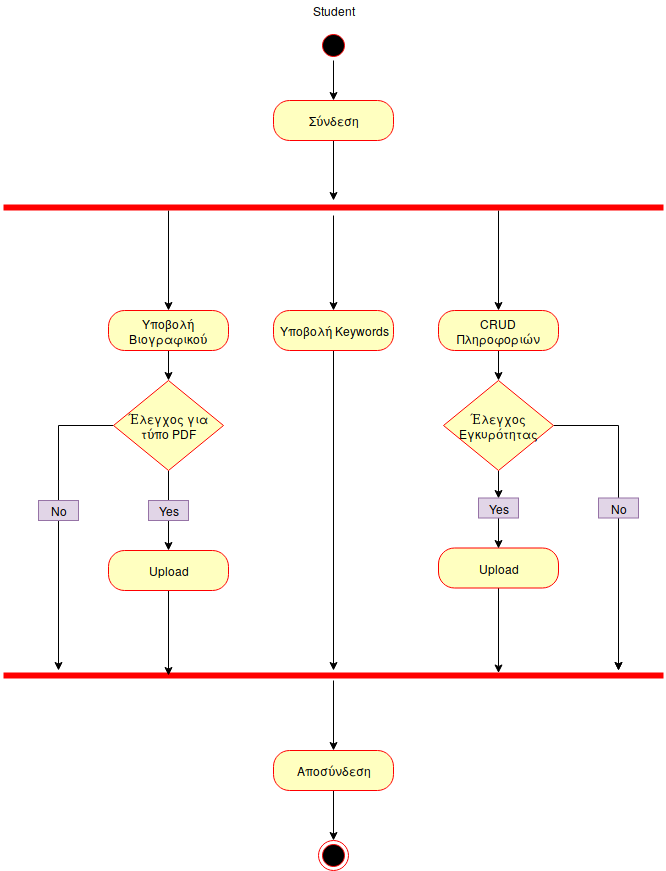

The diagram above was exported from draw.io. Its source (the exported page's mxGraphModel, read from the mxfile embedded in the PNG):
<mxGraphModel dx="1394" dy="721" grid="1" gridSize="10" guides="1" tooltips="1" connect="1" arrows="1" fold="1" page="1" pageScale="1" pageWidth="850" pageHeight="1100" background="#ffffff" math="0" shadow="0">
  <root>
    <mxCell id="0" />
    <mxCell id="1" parent="0" />
    <mxCell id="CAgzcghqXtFLMdjzqqvU-33" value="&lt;div&gt;Student&lt;/div&gt;" style="text;html=1;strokeColor=none;fillColor=none;align=center;verticalAlign=middle;whiteSpace=wrap;rounded=0;" parent="1" vertex="1">
      <mxGeometry x="415" y="10" width="40" height="20" as="geometry" />
    </mxCell>
    <mxCell id="bN1P27ThvUjip4TuGqB3-2" value="" style="edgeStyle=orthogonalEdgeStyle;rounded=0;orthogonalLoop=1;jettySize=auto;html=1;" edge="1" parent="1" source="CAgzcghqXtFLMdjzqqvU-35" target="bN1P27ThvUjip4TuGqB3-1">
      <mxGeometry relative="1" as="geometry" />
    </mxCell>
    <mxCell id="CAgzcghqXtFLMdjzqqvU-35" value="" style="ellipse;html=1;shape=startState;fillColor=#000000;strokeColor=#ff0000;" parent="1" vertex="1">
      <mxGeometry x="420" y="40" width="30" height="30" as="geometry" />
    </mxCell>
    <mxCell id="CAgzcghqXtFLMdjzqqvU-64" style="edgeStyle=orthogonalEdgeStyle;rounded=0;orthogonalLoop=1;jettySize=auto;html=1;exitX=0.25;exitY=0.5;exitDx=0;exitDy=0;exitPerimeter=0;entryX=0.5;entryY=0;entryDx=0;entryDy=0;" parent="1" target="CAgzcghqXtFLMdjzqqvU-60" edge="1">
      <mxGeometry relative="1" as="geometry">
        <mxPoint x="270" y="220" as="sourcePoint" />
      </mxGeometry>
    </mxCell>
    <mxCell id="CAgzcghqXtFLMdjzqqvU-65" style="edgeStyle=orthogonalEdgeStyle;rounded=0;orthogonalLoop=1;jettySize=auto;html=1;entryX=0.5;entryY=0;entryDx=0;entryDy=0;" parent="1" target="CAgzcghqXtFLMdjzqqvU-62" edge="1">
      <mxGeometry relative="1" as="geometry">
        <mxPoint x="435" y="225" as="sourcePoint" />
      </mxGeometry>
    </mxCell>
    <mxCell id="CAgzcghqXtFLMdjzqqvU-66" style="edgeStyle=orthogonalEdgeStyle;rounded=0;orthogonalLoop=1;jettySize=auto;html=1;exitX=0.75;exitY=0.5;exitDx=0;exitDy=0;exitPerimeter=0;entryX=0.5;entryY=0;entryDx=0;entryDy=0;" parent="1" target="CAgzcghqXtFLMdjzqqvU-63" edge="1">
      <mxGeometry relative="1" as="geometry">
        <mxPoint x="600" y="220" as="sourcePoint" />
      </mxGeometry>
    </mxCell>
    <mxCell id="CAgzcghqXtFLMdjzqqvU-47" value="" style="shape=line;html=1;strokeWidth=6;strokeColor=#ff0000;" parent="1" vertex="1">
      <mxGeometry x="105" y="212" width="660" height="10" as="geometry" />
    </mxCell>
    <mxCell id="CAgzcghqXtFLMdjzqqvU-71" style="edgeStyle=orthogonalEdgeStyle;rounded=0;orthogonalLoop=1;jettySize=auto;html=1;" parent="1" source="CAgzcghqXtFLMdjzqqvU-60" target="CAgzcghqXtFLMdjzqqvU-67" edge="1">
      <mxGeometry relative="1" as="geometry" />
    </mxCell>
    <mxCell id="CAgzcghqXtFLMdjzqqvU-60" value="Υποβολή Βιογραφικού" style="rounded=1;whiteSpace=wrap;html=1;arcSize=40;fontColor=#000000;fillColor=#ffffc0;strokeColor=#ff0000;" parent="1" vertex="1">
      <mxGeometry x="210" y="320" width="120" height="40" as="geometry" />
    </mxCell>
    <mxCell id="bN1P27ThvUjip4TuGqB3-33" style="edgeStyle=orthogonalEdgeStyle;rounded=0;orthogonalLoop=1;jettySize=auto;html=1;" edge="1" parent="1" source="CAgzcghqXtFLMdjzqqvU-62">
      <mxGeometry relative="1" as="geometry">
        <mxPoint x="435" y="680" as="targetPoint" />
      </mxGeometry>
    </mxCell>
    <mxCell id="CAgzcghqXtFLMdjzqqvU-62" value="Υποβολή Keywords" style="rounded=1;whiteSpace=wrap;html=1;arcSize=40;fontColor=#000000;fillColor=#ffffc0;strokeColor=#ff0000;" parent="1" vertex="1">
      <mxGeometry x="375" y="320" width="120" height="40" as="geometry" />
    </mxCell>
    <mxCell id="bN1P27ThvUjip4TuGqB3-36" style="edgeStyle=orthogonalEdgeStyle;rounded=0;orthogonalLoop=1;jettySize=auto;html=1;entryX=0.5;entryY=0;entryDx=0;entryDy=0;" edge="1" parent="1" source="CAgzcghqXtFLMdjzqqvU-63" target="bN1P27ThvUjip4TuGqB3-35">
      <mxGeometry relative="1" as="geometry" />
    </mxCell>
    <mxCell id="CAgzcghqXtFLMdjzqqvU-63" value="&lt;div&gt;CRUD Πληροφοριών&lt;/div&gt;" style="rounded=1;whiteSpace=wrap;html=1;arcSize=40;fontColor=#000000;fillColor=#ffffc0;strokeColor=#ff0000;" parent="1" vertex="1">
      <mxGeometry x="540" y="320" width="120" height="40" as="geometry" />
    </mxCell>
    <mxCell id="bN1P27ThvUjip4TuGqB3-21" value="" style="edgeStyle=orthogonalEdgeStyle;rounded=0;orthogonalLoop=1;jettySize=auto;html=1;" edge="1" parent="1" source="CAgzcghqXtFLMdjzqqvU-67" target="bN1P27ThvUjip4TuGqB3-20">
      <mxGeometry relative="1" as="geometry" />
    </mxCell>
    <mxCell id="bN1P27ThvUjip4TuGqB3-28" style="edgeStyle=orthogonalEdgeStyle;rounded=0;orthogonalLoop=1;jettySize=auto;html=1;" edge="1" parent="1" source="CAgzcghqXtFLMdjzqqvU-67">
      <mxGeometry relative="1" as="geometry">
        <mxPoint x="160" y="680" as="targetPoint" />
      </mxGeometry>
    </mxCell>
    <mxCell id="CAgzcghqXtFLMdjzqqvU-67" value="Έλεγχος για τύπο PDF" style="rhombus;whiteSpace=wrap;html=1;fillColor=#ffffc0;strokeColor=#ff0000;" parent="1" vertex="1">
      <mxGeometry x="215" y="390" width="110" height="90" as="geometry" />
    </mxCell>
    <mxCell id="bN1P27ThvUjip4TuGqB3-5" style="edgeStyle=orthogonalEdgeStyle;rounded=0;orthogonalLoop=1;jettySize=auto;html=1;exitX=0.5;exitY=1;exitDx=0;exitDy=0;" edge="1" parent="1" source="bN1P27ThvUjip4TuGqB3-1">
      <mxGeometry relative="1" as="geometry">
        <mxPoint x="435" y="210" as="targetPoint" />
      </mxGeometry>
    </mxCell>
    <mxCell id="bN1P27ThvUjip4TuGqB3-1" value="&lt;div&gt;Σύνδεση&lt;/div&gt;" style="rounded=1;whiteSpace=wrap;html=1;arcSize=40;fontColor=#000000;fillColor=#ffffc0;strokeColor=#ff0000;" vertex="1" parent="1">
      <mxGeometry x="375" y="110" width="120" height="40" as="geometry" />
    </mxCell>
    <mxCell id="bN1P27ThvUjip4TuGqB3-9" value="" style="edgeStyle=orthogonalEdgeStyle;rounded=0;orthogonalLoop=1;jettySize=auto;html=1;" edge="1" parent="1" source="bN1P27ThvUjip4TuGqB3-6" target="bN1P27ThvUjip4TuGqB3-8">
      <mxGeometry relative="1" as="geometry" />
    </mxCell>
    <mxCell id="bN1P27ThvUjip4TuGqB3-6" value="" style="shape=line;html=1;strokeWidth=6;strokeColor=#ff0000;" vertex="1" parent="1">
      <mxGeometry x="105" y="680" width="660" height="10" as="geometry" />
    </mxCell>
    <mxCell id="bN1P27ThvUjip4TuGqB3-13" value="" style="edgeStyle=orthogonalEdgeStyle;rounded=0;orthogonalLoop=1;jettySize=auto;html=1;" edge="1" parent="1" source="bN1P27ThvUjip4TuGqB3-8" target="bN1P27ThvUjip4TuGqB3-12">
      <mxGeometry relative="1" as="geometry" />
    </mxCell>
    <mxCell id="bN1P27ThvUjip4TuGqB3-8" value="&lt;div&gt;Αποσύνδεση&lt;/div&gt;" style="rounded=1;whiteSpace=wrap;html=1;arcSize=40;fontColor=#000000;fillColor=#ffffc0;strokeColor=#ff0000;" vertex="1" parent="1">
      <mxGeometry x="375" y="760" width="120" height="40" as="geometry" />
    </mxCell>
    <mxCell id="bN1P27ThvUjip4TuGqB3-12" value="" style="ellipse;html=1;shape=endState;fillColor=#000000;strokeColor=#ff0000;" vertex="1" parent="1">
      <mxGeometry x="420" y="850" width="30" height="30" as="geometry" />
    </mxCell>
    <mxCell id="bN1P27ThvUjip4TuGqB3-34" style="edgeStyle=orthogonalEdgeStyle;rounded=0;orthogonalLoop=1;jettySize=auto;html=1;entryX=0.25;entryY=0.5;entryDx=0;entryDy=0;entryPerimeter=0;" edge="1" parent="1" source="bN1P27ThvUjip4TuGqB3-20" target="bN1P27ThvUjip4TuGqB3-6">
      <mxGeometry relative="1" as="geometry" />
    </mxCell>
    <mxCell id="bN1P27ThvUjip4TuGqB3-20" value="Upload" style="rounded=1;whiteSpace=wrap;html=1;arcSize=40;fontColor=#000000;fillColor=#ffffc0;strokeColor=#ff0000;" vertex="1" parent="1">
      <mxGeometry x="210" y="560" width="120" height="40" as="geometry" />
    </mxCell>
    <mxCell id="bN1P27ThvUjip4TuGqB3-29" value="Yes" style="text;html=1;strokeColor=#9673a6;fillColor=#e1d5e7;align=center;verticalAlign=middle;whiteSpace=wrap;rounded=0;fontStyle=0" vertex="1" parent="1">
      <mxGeometry x="250" y="510" width="40" height="20" as="geometry" />
    </mxCell>
    <mxCell id="bN1P27ThvUjip4TuGqB3-30" value="No" style="text;html=1;strokeColor=#9673a6;fillColor=#e1d5e7;align=center;verticalAlign=middle;whiteSpace=wrap;rounded=0;fontStyle=0" vertex="1" parent="1">
      <mxGeometry x="140" y="510" width="40" height="20" as="geometry" />
    </mxCell>
    <mxCell id="bN1P27ThvUjip4TuGqB3-44" style="edgeStyle=orthogonalEdgeStyle;rounded=0;orthogonalLoop=1;jettySize=auto;html=1;entryX=0.5;entryY=0;entryDx=0;entryDy=0;" edge="1" parent="1" source="bN1P27ThvUjip4TuGqB3-35" target="bN1P27ThvUjip4TuGqB3-40">
      <mxGeometry relative="1" as="geometry" />
    </mxCell>
    <mxCell id="bN1P27ThvUjip4TuGqB3-48" style="edgeStyle=orthogonalEdgeStyle;rounded=0;orthogonalLoop=1;jettySize=auto;html=1;" edge="1" parent="1" source="bN1P27ThvUjip4TuGqB3-49">
      <mxGeometry relative="1" as="geometry">
        <mxPoint x="720" y="680" as="targetPoint" />
      </mxGeometry>
    </mxCell>
    <mxCell id="bN1P27ThvUjip4TuGqB3-51" style="edgeStyle=orthogonalEdgeStyle;rounded=0;orthogonalLoop=1;jettySize=auto;html=1;" edge="1" parent="1" source="bN1P27ThvUjip4TuGqB3-35">
      <mxGeometry relative="1" as="geometry">
        <mxPoint x="720" y="680" as="targetPoint" />
      </mxGeometry>
    </mxCell>
    <mxCell id="bN1P27ThvUjip4TuGqB3-35" value="Έλεγχος Εγκυρότητας" style="rhombus;whiteSpace=wrap;html=1;fillColor=#ffffc0;strokeColor=#ff0000;" vertex="1" parent="1">
      <mxGeometry x="545" y="390" width="110" height="90" as="geometry" />
    </mxCell>
    <mxCell id="bN1P27ThvUjip4TuGqB3-38" style="edgeStyle=orthogonalEdgeStyle;rounded=0;orthogonalLoop=1;jettySize=auto;html=1;entryX=0.25;entryY=0.5;entryDx=0;entryDy=0;entryPerimeter=0;" edge="1" parent="1" source="bN1P27ThvUjip4TuGqB3-39">
      <mxGeometry relative="1" as="geometry">
        <mxPoint x="600" y="682.5" as="targetPoint" />
      </mxGeometry>
    </mxCell>
    <mxCell id="bN1P27ThvUjip4TuGqB3-39" value="Upload" style="rounded=1;whiteSpace=wrap;html=1;arcSize=40;fontColor=#000000;fillColor=#ffffc0;strokeColor=#ff0000;" vertex="1" parent="1">
      <mxGeometry x="540" y="557.5" width="120" height="40" as="geometry" />
    </mxCell>
    <mxCell id="bN1P27ThvUjip4TuGqB3-47" style="edgeStyle=orthogonalEdgeStyle;rounded=0;orthogonalLoop=1;jettySize=auto;html=1;entryX=0.5;entryY=0;entryDx=0;entryDy=0;" edge="1" parent="1" source="bN1P27ThvUjip4TuGqB3-40" target="bN1P27ThvUjip4TuGqB3-39">
      <mxGeometry relative="1" as="geometry" />
    </mxCell>
    <mxCell id="bN1P27ThvUjip4TuGqB3-40" value="Yes" style="text;html=1;strokeColor=#9673a6;fillColor=#e1d5e7;align=center;verticalAlign=middle;whiteSpace=wrap;rounded=0;fontStyle=0" vertex="1" parent="1">
      <mxGeometry x="580" y="507.5" width="40" height="20" as="geometry" />
    </mxCell>
    <mxCell id="bN1P27ThvUjip4TuGqB3-49" value="No" style="text;html=1;strokeColor=#9673a6;fillColor=#e1d5e7;align=center;verticalAlign=middle;whiteSpace=wrap;rounded=0;fontStyle=0" vertex="1" parent="1">
      <mxGeometry x="700" y="507.5" width="40" height="20" as="geometry" />
    </mxCell>
  </root>
</mxGraphModel>